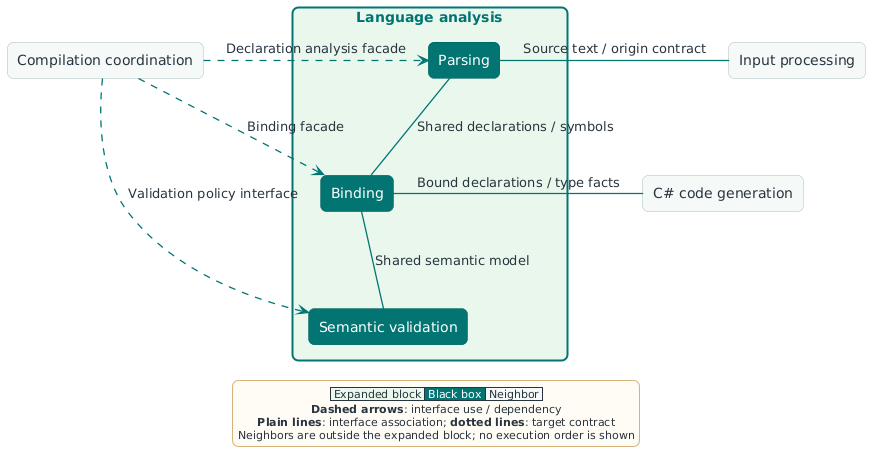

The diagram above was rendered by PlantUML. Its source (embedded in the PNG):
@startuml
' Wireloom palette and typography; default top-to-bottom layout.
skinparam componentStyle rectangle
skinparam shadowing false
skinparam backgroundColor #FFFFFF
skinparam defaultFontName Segoe UI
skinparam defaultFontColor #29353F
skinparam ArrowColor #027473
skinparam ArrowThickness 1.3
skinparam DefaultTextAlignment center
skinparam actorBorderColor #027473
skinparam actorBackgroundColor #F0F8F3
skinparam actorFontColor #29353F
skinparam legendBackgroundColor #FFFBF5
skinparam legendBorderColor #D6B17A
skinparam legendFontColor #29353F
skinparam roundcorner 12
skinparam wrapWidth 550
skinparam nodesep 45
skinparam ranksep 80
skinparam rectangle {
  BackgroundColor #F5F8F7
  BorderColor #A8BFBB
  FontColor #29353F
}
skinparam rectangle<<product>> {
  BackgroundColor #E9F7ED
  BorderColor #027473
  BorderThickness 2
  FontColor #027473
  FontSize 16
  FontStyle bold
}
skinparam rectangle<<whitebox>> {
  BackgroundColor #E9F7ED
  BorderColor #027473
  BorderThickness 2
  FontColor #027473
  FontStyle bold
}
skinparam rectangle<<blackbox>> {
  BackgroundColor #027473
  BorderColor #005E5D
  FontColor #FFFFFF
}
skinparam rectangle<<neighbor>> {
  BackgroundColor #F5F8F7
  BorderColor #A8BFBB
  FontColor #29353F
}
hide stereotype


skinparam legendFontSize 11
legend bottom
  |<#E9F7ED> Expanded block |<#027473><color:white> Black box </color>|<#F5F8F7> Neighbor |
  **Dashed arrows**: interface use / dependency
  **Plain lines**: interface association; **dotted lines**: target contract
  Neighbors are outside the expanded block; no execution order is shown
endlegend



rectangle "Compilation coordination" as coordination <<neighbor>>
rectangle "Input processing" as input <<neighbor>>
rectangle "C# code generation" as generation <<neighbor>>
rectangle "Language analysis" as analysis <<whitebox>> {
  rectangle "Parsing" as parsing <<blackbox>>
  rectangle "Binding" as binding <<blackbox>>
  rectangle "Semantic validation" as validation <<blackbox>>

  parsing -- binding : Shared declarations / symbols
  binding -- validation : Shared semantic model
}

coordination .> parsing : Declaration analysis facade
coordination .> binding : Binding facade
coordination .> validation : Validation policy interface
input -right- parsing : Source text / origin contract
generation -right- binding : Bound declarations / type facts
@enduml